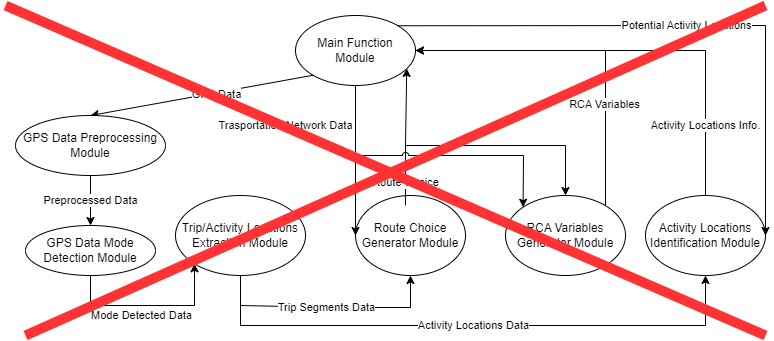

The diagram above was exported from draw.io. Its source (the exported page's mxGraphModel, read from the mxfile embedded in the PNG):
<mxGraphModel dx="1050" dy="619" grid="1" gridSize="10" guides="1" tooltips="1" connect="1" arrows="1" fold="1" page="1" pageScale="1" pageWidth="827" pageHeight="1169" math="0" shadow="0">
  <root>
    <mxCell id="0" />
    <mxCell id="1" parent="0" />
    <mxCell id="WPpssYw41m0NeNM7OryQ-1" value="Main Function Module" style="ellipse;whiteSpace=wrap;html=1;" parent="1" vertex="1">
      <mxGeometry x="330" y="150" width="120" height="70" as="geometry" />
    </mxCell>
    <mxCell id="WPpssYw41m0NeNM7OryQ-2" value="GPS Data Mode Detection Module" style="ellipse;whiteSpace=wrap;html=1;" parent="1" vertex="1">
      <mxGeometry x="60" y="360" width="130" height="50" as="geometry" />
    </mxCell>
    <mxCell id="WPpssYw41m0NeNM7OryQ-3" value="Trip/Activity Locations Extraction Module" style="ellipse;whiteSpace=wrap;html=1;" parent="1" vertex="1">
      <mxGeometry x="210" y="330" width="130" height="80" as="geometry" />
    </mxCell>
    <mxCell id="WPpssYw41m0NeNM7OryQ-4" value="Route Choice Generator Module" style="ellipse;whiteSpace=wrap;html=1;" parent="1" vertex="1">
      <mxGeometry x="390" y="330" width="110" height="80" as="geometry" />
    </mxCell>
    <mxCell id="WPpssYw41m0NeNM7OryQ-5" value="RCA Variables Generator Module" style="ellipse;whiteSpace=wrap;html=1;" parent="1" vertex="1">
      <mxGeometry x="540" y="330" width="120" height="80" as="geometry" />
    </mxCell>
    <mxCell id="WPpssYw41m0NeNM7OryQ-6" value="Activity Locations Identification Module" style="ellipse;whiteSpace=wrap;html=1;" parent="1" vertex="1">
      <mxGeometry x="680" y="330" width="120" height="80" as="geometry" />
    </mxCell>
    <mxCell id="WPpssYw41m0NeNM7OryQ-7" value="" style="endArrow=classic;html=1;rounded=0;entryX=0.5;entryY=0;entryDx=0;entryDy=0;exitX=0;exitY=1;exitDx=0;exitDy=0;" parent="1" source="WPpssYw41m0NeNM7OryQ-1" target="TrtVkHpc7lYVn2ZAfryO-1" edge="1">
      <mxGeometry width="50" height="50" relative="1" as="geometry">
        <mxPoint x="390" y="290" as="sourcePoint" />
        <mxPoint x="440" y="240" as="targetPoint" />
      </mxGeometry>
    </mxCell>
    <mxCell id="WPpssYw41m0NeNM7OryQ-8" value="GPS Data" style="edgeLabel;html=1;align=center;verticalAlign=middle;resizable=0;points=[];" parent="WPpssYw41m0NeNM7OryQ-7" vertex="1" connectable="0">
      <mxGeometry x="-0.1285" y="1" relative="1" as="geometry">
        <mxPoint as="offset" />
      </mxGeometry>
    </mxCell>
    <mxCell id="WPpssYw41m0NeNM7OryQ-9" value="" style="endArrow=classic;html=1;rounded=0;entryX=0;entryY=1;entryDx=0;entryDy=0;exitX=0.5;exitY=1;exitDx=0;exitDy=0;" parent="1" source="WPpssYw41m0NeNM7OryQ-2" target="WPpssYw41m0NeNM7OryQ-3" edge="1">
      <mxGeometry width="50" height="50" relative="1" as="geometry">
        <mxPoint x="382.57359312880703" y="429.99873734152914" as="sourcePoint" />
        <mxPoint x="150" y="540.25" as="targetPoint" />
        <Array as="points">
          <mxPoint x="125" y="440" />
          <mxPoint x="210" y="440" />
          <mxPoint x="229" y="440" />
        </Array>
      </mxGeometry>
    </mxCell>
    <mxCell id="WPpssYw41m0NeNM7OryQ-10" value="Mode Detected Data" style="edgeLabel;html=1;align=center;verticalAlign=middle;resizable=0;points=[];" parent="WPpssYw41m0NeNM7OryQ-9" vertex="1" connectable="0">
      <mxGeometry x="-0.1285" y="1" relative="1" as="geometry">
        <mxPoint x="3" y="10" as="offset" />
      </mxGeometry>
    </mxCell>
    <mxCell id="WPpssYw41m0NeNM7OryQ-11" value="Trip Segments Data" style="endArrow=classic;html=1;rounded=0;exitX=0.5;exitY=1;exitDx=0;exitDy=0;entryX=0.5;entryY=1;entryDx=0;entryDy=0;" parent="1" source="WPpssYw41m0NeNM7OryQ-3" target="WPpssYw41m0NeNM7OryQ-4" edge="1">
      <mxGeometry x="0.0031" width="50" height="50" relative="1" as="geometry">
        <mxPoint x="320.9619407771256" y="400.2842712474619" as="sourcePoint" />
        <mxPoint x="417.57359312880726" y="400.2842712474617" as="targetPoint" />
        <Array as="points">
          <mxPoint x="275" y="440" />
          <mxPoint x="370" y="442" />
          <mxPoint x="445" y="442" />
        </Array>
        <mxPoint as="offset" />
      </mxGeometry>
    </mxCell>
    <mxCell id="WPpssYw41m0NeNM7OryQ-12" value="Activity Locations Data" style="endArrow=classic;html=1;rounded=0;exitX=0.5;exitY=1;exitDx=0;exitDy=0;entryX=0.5;entryY=1;entryDx=0;entryDy=0;" parent="1" source="WPpssYw41m0NeNM7OryQ-3" target="WPpssYw41m0NeNM7OryQ-6" edge="1">
      <mxGeometry width="50" height="50" relative="1" as="geometry">
        <mxPoint x="390" y="290" as="sourcePoint" />
        <mxPoint x="440" y="240" as="targetPoint" />
        <Array as="points">
          <mxPoint x="275" y="460" />
          <mxPoint x="510" y="460" />
          <mxPoint x="740" y="460" />
        </Array>
      </mxGeometry>
    </mxCell>
    <mxCell id="WPpssYw41m0NeNM7OryQ-13" value="Route Choice" style="endArrow=classic;html=1;rounded=0;entryX=0.5;entryY=0;entryDx=0;entryDy=0;" parent="1" target="WPpssYw41m0NeNM7OryQ-5" edge="1">
      <mxGeometry x="-0.8296" width="50" height="50" relative="1" as="geometry">
        <mxPoint x="440" y="340" as="sourcePoint" />
        <mxPoint x="440" y="240" as="targetPoint" />
        <Array as="points">
          <mxPoint x="440" y="280" />
          <mxPoint x="600" y="280" />
        </Array>
        <mxPoint as="offset" />
      </mxGeometry>
    </mxCell>
    <mxCell id="WPpssYw41m0NeNM7OryQ-16" value="" style="endArrow=classic;html=1;rounded=0;entryX=0.927;entryY=0.757;entryDx=0;entryDy=0;entryPerimeter=0;" parent="1" target="WPpssYw41m0NeNM7OryQ-1" edge="1">
      <mxGeometry width="50" height="50" relative="1" as="geometry">
        <mxPoint x="440" y="280" as="sourcePoint" />
        <mxPoint x="440" y="240" as="targetPoint" />
      </mxGeometry>
    </mxCell>
    <mxCell id="WPpssYw41m0NeNM7OryQ-17" value="RCA Variables" style="endArrow=classic;html=1;rounded=0;entryX=1;entryY=0.5;entryDx=0;entryDy=0;" parent="1" target="WPpssYw41m0NeNM7OryQ-1" edge="1">
      <mxGeometry x="-0.4131" y="1" width="50" height="50" relative="1" as="geometry">
        <mxPoint x="640" y="340" as="sourcePoint" />
        <mxPoint x="640" y="190" as="targetPoint" />
        <Array as="points">
          <mxPoint x="640" y="185" />
        </Array>
        <mxPoint as="offset" />
      </mxGeometry>
    </mxCell>
    <mxCell id="WPpssYw41m0NeNM7OryQ-18" value="Activity Locations Info." style="endArrow=classic;html=1;rounded=0;exitX=0.5;exitY=0;exitDx=0;exitDy=0;entryX=1;entryY=0.5;entryDx=0;entryDy=0;" parent="1" source="WPpssYw41m0NeNM7OryQ-6" target="WPpssYw41m0NeNM7OryQ-1" edge="1">
      <mxGeometry x="-0.6782" width="50" height="50" relative="1" as="geometry">
        <mxPoint x="390" y="290" as="sourcePoint" />
        <mxPoint x="740" y="180" as="targetPoint" />
        <Array as="points">
          <mxPoint x="740" y="185" />
        </Array>
        <mxPoint as="offset" />
      </mxGeometry>
    </mxCell>
    <mxCell id="WPpssYw41m0NeNM7OryQ-19" value="Trasportation Network Data" style="endArrow=classic;html=1;rounded=0;exitX=0.5;exitY=1;exitDx=0;exitDy=0;entryX=0;entryY=0.5;entryDx=0;entryDy=0;" parent="1" source="WPpssYw41m0NeNM7OryQ-1" target="WPpssYw41m0NeNM7OryQ-4" edge="1">
      <mxGeometry x="-0.4667" y="-70" width="50" height="50" relative="1" as="geometry">
        <mxPoint x="390" y="290" as="sourcePoint" />
        <mxPoint x="440" y="240" as="targetPoint" />
        <Array as="points" />
        <mxPoint as="offset" />
      </mxGeometry>
    </mxCell>
    <mxCell id="WPpssYw41m0NeNM7OryQ-20" value="Potential Activity Locations" style="endArrow=classic;html=1;rounded=0;exitX=1;exitY=0;exitDx=0;exitDy=0;entryX=1;entryY=0.5;entryDx=0;entryDy=0;" parent="1" source="WPpssYw41m0NeNM7OryQ-1" target="WPpssYw41m0NeNM7OryQ-6" edge="1">
      <mxGeometry width="50" height="50" relative="1" as="geometry">
        <mxPoint x="390" y="290" as="sourcePoint" />
        <mxPoint x="440" y="240" as="targetPoint" />
        <Array as="points">
          <mxPoint x="800" y="160" />
        </Array>
      </mxGeometry>
    </mxCell>
    <mxCell id="TrtVkHpc7lYVn2ZAfryO-1" value="GPS Data Preprocessing Module" style="ellipse;whiteSpace=wrap;html=1;" parent="1" vertex="1">
      <mxGeometry x="50" y="250" width="150" height="60" as="geometry" />
    </mxCell>
    <mxCell id="TrtVkHpc7lYVn2ZAfryO-4" value="Preprocessed Data" style="endArrow=classic;html=1;rounded=0;exitX=0.5;exitY=1;exitDx=0;exitDy=0;entryX=0.5;entryY=0;entryDx=0;entryDy=0;" parent="1" source="TrtVkHpc7lYVn2ZAfryO-1" target="WPpssYw41m0NeNM7OryQ-2" edge="1">
      <mxGeometry width="50" height="50" relative="1" as="geometry">
        <mxPoint x="390" y="330" as="sourcePoint" />
        <mxPoint x="440" y="280" as="targetPoint" />
      </mxGeometry>
    </mxCell>
    <mxCell id="TrtVkHpc7lYVn2ZAfryO-5" value="" style="endArrow=classic;html=1;rounded=0;entryX=0;entryY=0;entryDx=0;entryDy=0;exitX=0.5;exitY=1;exitDx=0;exitDy=0;jumpStyle=arc;" parent="1" source="WPpssYw41m0NeNM7OryQ-1" target="WPpssYw41m0NeNM7OryQ-5" edge="1">
      <mxGeometry width="50" height="50" relative="1" as="geometry">
        <mxPoint x="390" y="330" as="sourcePoint" />
        <mxPoint x="440" y="280" as="targetPoint" />
        <Array as="points">
          <mxPoint x="390" y="290" />
          <mxPoint x="558" y="290" />
        </Array>
      </mxGeometry>
    </mxCell>
    <mxCell id="q0jysYR4iC0IWp-M5CjZ-1" value="" style="endArrow=none;html=1;rounded=0;strokeColor=#FF3333;strokeWidth=10;" edge="1" parent="1">
      <mxGeometry width="50" height="50" relative="1" as="geometry">
        <mxPoint x="60" y="470" as="sourcePoint" />
        <mxPoint x="800" y="140" as="targetPoint" />
      </mxGeometry>
    </mxCell>
    <mxCell id="q0jysYR4iC0IWp-M5CjZ-2" value="" style="endArrow=none;html=1;rounded=0;strokeColor=#FF3333;strokeWidth=10;" edge="1" parent="1">
      <mxGeometry width="50" height="50" relative="1" as="geometry">
        <mxPoint x="800" y="470" as="sourcePoint" />
        <mxPoint x="40" y="140" as="targetPoint" />
      </mxGeometry>
    </mxCell>
  </root>
</mxGraphModel>